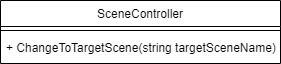

The diagram above was exported from draw.io. Its source (the exported page's mxGraphModel, read from the mxfile embedded in the PNG):
<mxGraphModel dx="1434" dy="836" grid="1" gridSize="10" guides="1" tooltips="1" connect="1" arrows="1" fold="1" page="1" pageScale="1" pageWidth="827" pageHeight="1169" math="0" shadow="0">
  <root>
    <mxCell id="0" />
    <mxCell id="1" parent="0" />
    <mxCell id="JDRfx9BLzYkJ8TFVSM1e-1" value="SceneController" style="swimlane;fontStyle=0;align=center;verticalAlign=top;childLayout=stackLayout;horizontal=1;startSize=26;horizontalStack=0;resizeParent=1;resizeLast=0;collapsible=1;marginBottom=0;rounded=0;shadow=0;strokeWidth=1;" vertex="1" parent="1">
      <mxGeometry x="30" y="20" width="280" height="63" as="geometry">
        <mxRectangle x="60" y="460" width="160" height="26" as="alternateBounds" />
      </mxGeometry>
    </mxCell>
    <mxCell id="JDRfx9BLzYkJ8TFVSM1e-2" value="" style="line;html=1;strokeWidth=1;align=left;verticalAlign=middle;spacingTop=-1;spacingLeft=3;spacingRight=3;rotatable=0;labelPosition=right;points=[];portConstraint=eastwest;" vertex="1" parent="JDRfx9BLzYkJ8TFVSM1e-1">
      <mxGeometry y="26" width="280" height="8" as="geometry" />
    </mxCell>
    <mxCell id="JDRfx9BLzYkJ8TFVSM1e-3" value="+ ChangeToTargetScene(string targetSceneName)" style="text;align=left;verticalAlign=top;spacingLeft=4;spacingRight=4;overflow=hidden;rotatable=0;points=[[0,0.5],[1,0.5]];portConstraint=eastwest;" vertex="1" parent="JDRfx9BLzYkJ8TFVSM1e-1">
      <mxGeometry y="34" width="280" height="22" as="geometry" />
    </mxCell>
  </root>
</mxGraphModel>